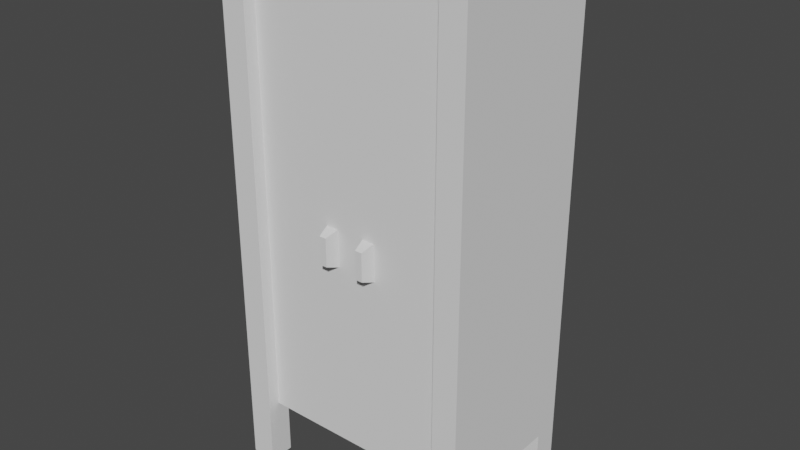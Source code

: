 # Source: bookcase_closed_doors.blend  (saved by Blender 2.91.10; exported with 4.5.12 LTS)
import bpy
from mathutils import Matrix  # noqa: F401  (used for matrix-valued properties, if any)

bpy.ops.wm.read_factory_settings(use_empty=True)
scene = bpy.context.scene
scene.name = 'Scene'

# ---- world
world_world = bpy.data.worlds.new('World'); scene.world = world_world
world_world.use_nodes = True; world_world.node_tree.nodes.clear()
_N = world_world.node_tree.nodes; _L = world_world.node_tree.links
n0 = _N.new('ShaderNodeOutputWorld'); n0.name = 'World Output'; n0.location = (300, 300)
n1 = _N.new('ShaderNodeBackground'); n1.name = 'Background'; n1.location = (10, 300)
n1.inputs[0].default_value = (0.05088, 0.05088, 0.05088, 1.0)
_L.new(n1.outputs[0], n0.inputs[0])
n0.is_active_output = True
world_world.color = (0.05088, 0.05088, 0.05088)
world_world.use_sun_shadow = False
world_world.sun_shadow_jitter_overblur = 0.0

# ---- meshes
me_bookcase_closed_doors = bpy.data.meshes.new('bookcase_closed_doors')
me_bookcase_closed_doors.from_pydata([(-0.18, -0.09, 0.61), (-0.18, -0.09, 0.82), (-0.18, 0.08, 0.61), (-0.18, 0.08, 0.82), (-0.18, -0.09, 0.13), (-0.18, -0.09, 0.34), (-0.18, 0.08, 0.13), (-0.18, 0.08, 0.34), (0.18, 0.08, 0.37), (0.16, 0.08, 0.37), (0.18, 0.08, 0.58), (0.16, 0.08, 0.58), (0.18, 0.08, 0.13), (0.16, 0.08, 0.13), (0.18, 0.08, 0.34), (0.16, 0.08, 0.34), (0.16, -0.09, 0.0), (0.2, -0.09, 0.0), (0.16, -0.09, 0.1), (0.2, -0.09, 0.1), (0.16, -0.09, 0.13), (0.18, -0.09, 0.13), (0.16, -0.09, 0.34), (0.18, -0.09, 0.34), (-0.16, 0.08, 0.61), (-0.18, 0.08, 0.61), (-0.16, 0.08, 0.82), (-0.18, 0.08, 0.82), (0.16, -0.09, 0.37), (0.18, -0.09, 0.37), (0.16, -0.09, 0.58), (0.18, -0.09, 0.58), (0.16, -0.09, 0.61), (0.18, -0.09, 0.61), (0.16, -0.09, 0.82), (0.18, -0.09, 0.82), (-0.16, 0.08, 0.0), (-0.2, 0.08, 0.0), (-0.16, 0.08, 0.1), (-0.2, 0.08, 0.1), (0.18, 0.08, 0.61), (0.16, 0.08, 0.61), (0.18, 0.08, 0.82), (0.16, 0.08, 0.82), (-0.18, -0.09, 0.13), (-0.16, -0.09, 0.13), (-0.18, -0.09, 0.34), (-0.16, -0.09, 0.34), (0.16, 0.1, 0.37), (-0.16, 0.1, 0.37), (0.16, 0.1, 0.58), (-0.16, 0.1, 0.58), (0.16, 0.1, 0.13), (-0.16, 0.1, 0.13), (0.16, 0.1, 0.34), (-0.16, 0.1, 0.34), (-0.18, -0.09, 0.37), (-0.18, -0.09, 0.58), (-0.18, 0.08, 0.37), (-0.18, 0.08, 0.58), (-0.18, -0.09, 0.61), (-0.16, -0.09, 0.61), (-0.18, -0.09, 0.82), (-0.16, -0.09, 0.82), (-0.18, -0.09, 0.37), (-0.16, -0.09, 0.37), (-0.18, -0.09, 0.58), (-0.16, -0.09, 0.58), (-0.16, 0.08, 0.13), (-0.18, 0.08, 0.13), (-0.16, 0.08, 0.34), (-0.18, 0.08, 0.34), (-0.16, 0.08, 0.37), (-0.18, 0.08, 0.37), (-0.16, 0.08, 0.58), (-0.18, 0.08, 0.58), (0.18, -0.09, 0.34), (0.18, -0.09, 0.13), (0.18, 0.08, 0.34), (0.18, 0.08, 0.13), (-0.16, 0.08, 0.13), (-0.16, 0.08, 0.34), (-0.16, 0.1, 0.13), (-0.16, 0.1, 0.34), (0.18, -0.09, 0.82), (0.18, -0.09, 0.61), (0.18, 0.08, 0.82), (0.18, 0.08, 0.61), (0.16, 0.08, 0.34), (0.16, 0.08, 0.13), (0.16, 0.1, 0.34), (0.16, 0.1, 0.13), (-0.16, 0.08, 0.37), (-0.16, 0.08, 0.58), (-0.16, 0.1, 0.37), (-0.16, 0.1, 0.58), (0.16, 0.08, 0.1), (0.16, 0.08, 0.0), (0.16, 0.12, 0.1), (0.16, 0.12, 0.0), (0.16, 0.1, 0.61), (-0.16, 0.1, 0.61), (0.16, 0.1, 0.82), (-0.16, 0.1, 0.82), (0.18, -0.09, 0.58), (0.18, -0.09, 0.37), (0.18, 0.08, 0.58), (0.18, 0.08, 0.37), (-0.2, -0.09, 0.0), (-0.16, -0.09, 0.0), (-0.2, -0.09, 0.1), (-0.16, -0.09, 0.1), (-0.2, -0.13, 0.85), (-0.2, 0.12, 0.85), (0.2, -0.13, 0.85), (0.2, 0.12, 0.85), (-0.2, -0.09, 0.0), (-0.2, -0.13, 0.0), (-0.16, -0.09, 0.0), (-0.16, -0.13, 0.0), (0.16, 0.12, 0.0), (0.16, 0.08, 0.0), (0.2, 0.12, 0.0), (0.2, 0.08, 0.0), (-0.2, -0.13, 0.85), (-0.2, -0.13, 0.0), (-0.2, 0.12, 0.85), (-0.2, -0.09, 0.1), (-0.2, 0.08, 0.1), (-0.2, 0.08, 0.0), (-0.2, 0.12, 0.0), (-0.2, -0.09, 0.0), (0.16, -0.09, 0.61), (0.16, 0.08, 0.61), (0.18, -0.09, 0.61), (0.18, 0.08, 0.61), (0.16, 0.1, 0.61), (-0.16, 0.1, 0.61), (-0.16, 0.08, 0.61), (-0.16, -0.09, 0.61), (-0.18, 0.08, 0.61), (-0.18, -0.09, 0.61), (0.16, 0.08, 0.82), (0.16, -0.09, 0.82), (0.18, 0.08, 0.82), (0.18, -0.09, 0.82), (0.16, -0.13, 0.82), (0.16, 0.1, 0.82), (-0.16, -0.13, 0.82), (-0.16, -0.09, 0.82), (-0.16, 0.08, 0.82), (-0.16, 0.1, 0.82), (-0.18, -0.09, 0.82), (-0.18, 0.08, 0.82), (0.2, 0.08, 0.0), (0.2, 0.08, 0.1), (0.2, 0.12, 0.0), (0.2, 0.12, 0.85), (0.2, -0.09, 0.1), (0.2, -0.13, 0.85), (0.2, -0.09, 0.0), (0.2, -0.13, 0.0), (-0.2, 0.12, 0.0), (-0.16, 0.12, 0.0), (-0.2, 0.12, 0.85), (-0.16, 0.12, 0.1), (-0.16, 0.12, 0.13), (0.16, 0.12, 0.1), (-0.16, 0.12, 0.34), (-0.16, 0.12, 0.37), (0.16, 0.12, 0.34), (-0.16, 0.12, 0.58), (-0.16, 0.12, 0.61), (0.16, 0.12, 0.58), (-0.16, 0.12, 0.82), (0.16, 0.12, 0.82), (0.16, 0.12, 0.13), (0.2, 0.12, 0.85), (0.2, 0.12, 0.0), (0.16, 0.12, 0.0), (0.16, 0.12, 0.37), (0.16, 0.12, 0.61), (-0.16, 0.1, 0.58), (-0.16, 0.08, 0.58), (0.16, 0.1, 0.58), (-0.16, -0.09, 0.58), (0.16, -0.09, 0.58), (0.16, 0.08, 0.58), (0.18, 0.08, 0.58), (0.18, -0.09, 0.58), (-0.18, -0.09, 0.58), (-0.18, 0.08, 0.58), (0.16, -0.09, 0.0), (0.16, -0.13, 0.0), (0.2, -0.09, 0.0), (0.2, -0.13, 0.0), (-0.2, 0.12, 0.0), (-0.2, 0.08, 0.0), (-0.16, 0.12, 0.0), (-0.16, 0.08, 0.0), (0.2, -0.13, 0.0), (0.16, -0.13, 0.0), (0.2, -0.13, 0.85), (0.16, -0.13, 0.82), (-0.16, -0.13, 0.82), (-0.2, -0.13, 0.85), (-0.2, -0.13, 0.0), (-0.16, -0.13, 0.0), (-0.16, 0.1, 0.34), (-0.16, 0.08, 0.34), (0.16, 0.1, 0.34), (-0.16, -0.09, 0.34), (0.16, -0.09, 0.34), (0.16, 0.08, 0.34), (0.18, 0.08, 0.34), (0.18, -0.09, 0.34), (-0.18, -0.09, 0.34), (-0.18, 0.08, 0.34), (-0.16, 0.08, 0.0), (-0.16, 0.08, 0.1), (-0.16, 0.12, 0.0), (-0.16, 0.12, 0.1), (0.16, 0.08, 0.1), (0.16, -0.09, 0.1), (0.2, 0.08, 0.1), (0.2, -0.09, 0.1), (0.16, -0.11, 0.1), (0.16, 0.12, 0.1), (-0.16, -0.11, 0.1), (-0.16, -0.09, 0.1), (-0.16, 0.08, 0.1), (-0.16, 0.12, 0.1), (-0.2, -0.09, 0.1), (-0.2, 0.08, 0.1), (0.16, -0.13, 0.82), (0.16, -0.13, 0.0), (0.16, -0.09, 0.82), (0.16, -0.11, 0.115), (0.16, -0.09, 0.115), (0.16, -0.09, 0.61), (0.16, -0.09, 0.58), (0.16, -0.09, 0.37), (0.16, -0.09, 0.34), (0.16, -0.09, 0.13), (0.16, -0.11, 0.1), (0.16, -0.09, 0.0), (0.16, -0.09, 0.1), (0.16, -0.09, 0.37), (0.16, 0.08, 0.37), (0.18, -0.09, 0.37), (0.18, 0.08, 0.37), (0.16, 0.1, 0.37), (-0.16, 0.1, 0.37), (-0.16, 0.08, 0.37), (-0.16, -0.09, 0.37), (-0.18, 0.08, 0.37), (-0.18, -0.09, 0.37), (0.16, -0.09, 0.13), (0.16, 0.08, 0.13), (0.18, -0.09, 0.13), (0.18, 0.08, 0.13), (0.16, 0.1, 0.13), (-0.16, 0.1, 0.13), (-0.16, 0.08, 0.13), (-0.16, -0.09, 0.13), (-0.18, 0.08, 0.13), (-0.18, -0.09, 0.13), (0.2, 0.08, 0.0), (0.16, 0.08, 0.0), (0.2, 0.08, 0.1), (0.16, 0.08, 0.1), (0.16, -0.09, 0.34), (-0.16, -0.09, 0.34), (0.16, -0.09, 0.37), (-0.16, -0.09, 0.37), (0.16, -0.09, 0.58), (-0.16, -0.09, 0.58), (0.16, -0.09, 0.61), (-0.16, -0.09, 0.61), (0.16, -0.09, 0.115), (-0.16, -0.09, 0.115), (0.16, -0.09, 0.13), (-0.16, -0.09, 0.13), (-0.16, -0.13, 0.82), (-0.16, -0.11, 0.1), (-0.16, -0.13, 0.0), (-0.16, -0.09, 0.0), (-0.16, -0.09, 0.1), (-0.16, -0.11, 0.115), (-0.16, -0.09, 0.82), (-0.16, -0.09, 0.115), (-0.16, -0.09, 0.13), (-0.16, -0.09, 0.34), (-0.16, -0.09, 0.37), (-0.16, -0.09, 0.58), (-0.16, -0.09, 0.61), (0.16, 0.08, 0.58), (0.16, 0.08, 0.37), (0.16, 0.1, 0.58), (0.16, 0.1, 0.37), (-0.16, 0.08, 0.61), (-0.16, 0.08, 0.82), (-0.16, 0.1, 0.61), (-0.16, 0.1, 0.82), (0.16, 0.08, 0.82), (0.16, 0.08, 0.61), (0.16, 0.1, 0.82), (0.16, 0.1, 0.61), (-0.16, 0.11, 0.13), (0.16, 0.11, 0.13), (-0.16, 0.11, 0.34), (0.16, 0.11, 0.34), (-0.16, 0.11, 0.13), (-0.16, 0.11, 0.34), (-0.16, 0.12, 0.13), (-0.16, 0.12, 0.34), (-0.16, 0.12, 0.34), (-0.16, 0.11, 0.34), (0.16, 0.12, 0.34), (0.16, 0.11, 0.34), (0.16, 0.11, 0.82), (0.16, 0.11, 0.61), (0.16, 0.12, 0.82), (0.16, 0.12, 0.61), (-0.16, 0.12, 0.82), (-0.16, 0.11, 0.82), (0.16, 0.12, 0.82), (0.16, 0.11, 0.82), (-0.16, 0.11, 0.37), (0.16, 0.11, 0.37), (-0.16, 0.11, 0.58), (0.16, 0.11, 0.58), (-0.16, 0.11, 0.61), (0.16, 0.11, 0.61), (-0.16, 0.11, 0.82), (0.16, 0.11, 0.82), (-0.16, 0.11, 0.61), (-0.16, 0.11, 0.82), (-0.16, 0.12, 0.61), (-0.16, 0.12, 0.82), (-0.16, 0.11, 0.61), (-0.16, 0.12, 0.61), (0.16, 0.11, 0.61), (0.16, 0.12, 0.61), (-0.16, 0.12, 0.58), (-0.16, 0.11, 0.58), (0.16, 0.12, 0.58), (0.16, 0.11, 0.58), (0.16, 0.11, 0.58), (0.16, 0.11, 0.37), (0.16, 0.12, 0.58), (0.16, 0.12, 0.37), (0.16, 0.11, 0.34), (0.16, 0.11, 0.13), (0.16, 0.12, 0.34), (0.16, 0.12, 0.13), (-0.16, 0.11, 0.37), (-0.16, 0.12, 0.37), (0.16, 0.11, 0.37), (0.16, 0.12, 0.37), (-0.16, 0.11, 0.37), (-0.16, 0.11, 0.58), (-0.16, 0.12, 0.37), (-0.16, 0.12, 0.58), (-0.16, 0.11, 0.13), (-0.16, 0.12, 0.13), (0.16, 0.11, 0.13), (0.16, 0.12, 0.13), (0.16, -0.11, 0.1), (-0.16, -0.11, 0.1), (0.16, -0.11, 0.115), (-0.16, -0.11, 0.115), (-0.16, -0.11, 0.115), (-0.16, -0.09, 0.115), (0.16, -0.11, 0.115), (0.16, -0.09, 0.115), (-0.16, -0.11, 0.115), (-0.02223, -0.11, 0.3931), (0.0, -0.11, 0.115), (0.0, -0.11, 0.82), (-0.02223, -0.11, 0.4516), (-0.04223, -0.11, 0.4516), (-0.04223, -0.11, 0.3931), (-0.16, -0.11, 0.82), (-0.16, -0.11, 0.82), (-0.16, -0.11, 0.115), (-0.16, -0.09, 0.82), (-0.16, -0.09, 0.115), (-0.16, -0.09, 0.115), (0.0, -0.09, 0.115), (-0.16, -0.09, 0.82), (0.0, -0.09, 0.82), (0.0, -0.11, 0.115), (0.0, -0.11, 0.82), (0.0, -0.09, 0.115), (0.0, -0.09, 0.82), (-0.16, -0.09, 0.115), (-0.16, -0.11, 0.115), (0.0, -0.09, 0.115), (0.0, -0.11, 0.115), (-0.16, -0.11, 0.82), (-0.16, -0.09, 0.82), (0.0, -0.11, 0.82), (0.0, -0.09, 0.82), (-0.02658, -0.13, 0.4001), (-0.03788, -0.13, 0.4001), (-0.02658, -0.13, 0.4446), (-0.03788, -0.13, 0.4446), (-0.02658, -0.13, 0.4001), (-0.02658, -0.13, 0.4446), (-0.02223, -0.11, 0.3931), (-0.02223, -0.11, 0.4516), (-0.04223, -0.11, 0.4516), (-0.02223, -0.11, 0.4516), (-0.03788, -0.13, 0.4446), (-0.02658, -0.13, 0.4446), (-0.03788, -0.13, 0.4446), (-0.03788, -0.13, 0.4001), (-0.04223, -0.11, 0.4516), (-0.04223, -0.11, 0.3931), (-0.04223, -0.11, 0.3931), (-0.03788, -0.13, 0.4001), (-0.02223, -0.11, 0.3931), (-0.02658, -0.13, 0.4001), (0.03788, -0.13, 0.4001), (0.02658, -0.13, 0.4001), (0.03788, -0.13, 0.4446), (0.02658, -0.13, 0.4446), (0.02658, -0.13, 0.4446), (0.02658, -0.13, 0.4001), (0.02223, -0.11, 0.4516), (0.02223, -0.11, 0.3931), (0.02223, -0.11, 0.3931), (0.02658, -0.13, 0.4001), (0.04223, -0.11, 0.3931), (0.03788, -0.13, 0.4001), (0.03788, -0.13, 0.4001), (0.03788, -0.13, 0.4446), (0.04223, -0.11, 0.3931), (0.04223, -0.11, 0.4516), (0.02223, -0.11, 0.4516), (0.04223, -0.11, 0.4516), (0.02658, -0.13, 0.4446), (0.03788, -0.13, 0.4446), (0.0, -0.09, 0.115), (0.0, -0.11, 0.115), (0.16, -0.09, 0.115), (0.16, -0.11, 0.115), (0.0, -0.11, 0.82), (0.0, -0.11, 0.115), (0.0, -0.09, 0.82), (0.0, -0.09, 0.115), (0.0, -0.11, 0.82), (0.0, -0.09, 0.82), (0.16, -0.11, 0.82), (0.16, -0.09, 0.82), (0.0, -0.09, 0.115), (0.16, -0.09, 0.115), (0.0, -0.09, 0.82), (0.16, -0.09, 0.82), (0.16, -0.11, 0.115), (0.16, -0.11, 0.82), (0.16, -0.09, 0.115), (0.16, -0.09, 0.82), (0.16, -0.11, 0.115), (0.0, -0.11, 0.115), (0.16, -0.11, 0.82), (0.04223, -0.11, 0.3931), (0.04223, -0.11, 0.4516), (0.02223, -0.11, 0.4516), (0.02223, -0.11, 0.3931), (0.0, -0.11, 0.82)], [], [(2, 1, 0), (1, 2, 3), (6, 5, 4), (5, 6, 7), (10, 9, 8), (9, 10, 11), (14, 13, 12), (13, 14, 15), (18, 17, 16), (17, 18, 19), (22, 21, 20), (21, 22, 23), (26, 25, 24), (25, 26, 27), (30, 29, 28), (29, 30, 31), (34, 33, 32), (33, 34, 35), (38, 37, 36), (37, 38, 39), (42, 41, 40), (41, 42, 43), (46, 45, 44), (45, 46, 47), (50, 49, 48), (49, 50, 51), (54, 53, 52), (53, 54, 55), (58, 57, 56), (57, 58, 59), (62, 61, 60), (61, 62, 63), (66, 65, 64), (65, 66, 67), (70, 69, 68), (69, 70, 71), (74, 73, 72), (73, 74, 75), (78, 77, 76), (77, 78, 79), (82, 81, 80), (81, 82, 83), (86, 85, 84), (85, 86, 87), (90, 89, 88), (89, 90, 91), (94, 93, 92), (93, 94, 95), (98, 97, 96), (97, 98, 99), (102, 101, 100), (101, 102, 103), (106, 105, 104), (105, 106, 107), (110, 109, 108), (109, 110, 111), (114, 113, 112), (113, 114, 115), (118, 117, 116), (117, 118, 119), (122, 121, 120), (121, 122, 123), (126, 125, 124), (125, 126, 127), (127, 126, 128), (128, 126, 129), (129, 126, 130), (131, 125, 127), (134, 133, 132), (133, 134, 135), (136, 132, 133), (137, 132, 136), (138, 132, 137), (138, 139, 132), (140, 139, 138), (139, 140, 141), (144, 143, 142), (143, 144, 145), (146, 142, 143), (146, 147, 142), (148, 147, 146), (149, 147, 148), (150, 147, 149), (147, 150, 151), (152, 150, 149), (150, 152, 153), (156, 155, 154), (155, 156, 157), (157, 158, 155), (159, 158, 157), (159, 160, 158), (160, 159, 161), (164, 163, 162), (163, 164, 165), (165, 164, 166), (165, 166, 167), (166, 164, 168), (168, 164, 169), (168, 169, 170), (169, 164, 171), (171, 164, 172), (171, 172, 173), (172, 164, 174), (174, 164, 175), (176, 167, 166), (177, 167, 176), (177, 176, 170), (177, 175, 164), (178, 167, 177), (167, 178, 179), (177, 170, 180), (180, 170, 169), (177, 180, 173), (177, 173, 181), (181, 173, 172), (177, 181, 175), (184, 183, 182), (183, 184, 185), (185, 184, 186), (186, 184, 187), (186, 187, 188), (186, 188, 189), (190, 183, 185), (183, 190, 191), (194, 193, 192), (193, 194, 195), (198, 197, 196), (197, 198, 199), (202, 201, 200), (201, 202, 203), (203, 202, 204), (205, 204, 202), (206, 204, 205), (204, 206, 207), (210, 209, 208), (209, 210, 211), (211, 210, 212), (212, 210, 213), (212, 213, 214), (212, 214, 215), (216, 209, 211), (209, 216, 217), (220, 219, 218), (219, 220, 221), (224, 223, 222), (223, 224, 225), (226, 222, 223), (226, 227, 222), (228, 227, 226), (229, 227, 228), (230, 227, 229), (227, 230, 231), (232, 230, 229), (230, 232, 233), (236, 235, 234), (235, 236, 237), (237, 236, 238), (238, 236, 239), (238, 239, 240), (238, 240, 241), (238, 241, 242), (238, 242, 243), (244, 235, 237), (235, 244, 245), (245, 244, 246), (249, 248, 247), (248, 249, 250), (251, 247, 248), (252, 247, 251), (253, 247, 252), (253, 254, 247), (255, 254, 253), (254, 255, 256), (259, 258, 257), (258, 259, 260), (261, 257, 258), (262, 257, 261), (263, 257, 262), (263, 264, 257), (265, 264, 263), (264, 265, 266), (269, 268, 267), (268, 269, 270), (273, 272, 271), (272, 273, 274), (277, 276, 275), (276, 277, 278), (281, 280, 279), (280, 281, 282), (285, 284, 283), (284, 285, 286), (284, 286, 287), (288, 283, 284), (283, 288, 289), (289, 288, 290), (289, 290, 291), (289, 291, 292), (289, 292, 293), (289, 293, 294), (289, 294, 295), (298, 297, 296), (297, 298, 299), (302, 301, 300), (301, 302, 303), (306, 305, 304), (305, 306, 307), (310, 309, 308), (309, 310, 311), (314, 313, 312), (313, 314, 315), (318, 317, 316), (317, 318, 319), (322, 321, 320), (321, 322, 323), (326, 325, 324), (325, 326, 327), (330, 329, 328), (329, 330, 331), (334, 333, 332), (333, 334, 335), (338, 337, 336), (337, 338, 339), (342, 341, 340), (341, 342, 343), (346, 345, 344), (345, 346, 347), (350, 349, 348), (349, 350, 351), (354, 353, 352), (353, 354, 355), (358, 357, 356), (357, 358, 359), (362, 361, 360), (361, 362, 363), (366, 365, 364), (365, 366, 367), (370, 369, 368), (369, 370, 371), (374, 373, 372), (373, 374, 375), (378, 377, 376), (377, 378, 379), (377, 379, 380), (380, 379, 381), (382, 376, 377), (376, 382, 383), (383, 382, 381), (383, 381, 379), (386, 385, 384), (385, 386, 387), (390, 389, 388), (389, 390, 391), (394, 393, 392), (393, 394, 395), (398, 397, 396), (397, 398, 399), (402, 401, 400), (401, 402, 403), (406, 405, 404), (405, 406, 407), (410, 409, 408), (409, 410, 411), (414, 413, 412), (413, 414, 415), (418, 417, 416), (417, 418, 419), (422, 421, 420), (421, 422, 423), (426, 425, 424), (425, 426, 427), (430, 429, 428), (429, 430, 431), (434, 433, 432), (433, 434, 435), (438, 437, 436), (437, 438, 439), (442, 441, 440), (441, 442, 443), (446, 445, 444), (445, 446, 447), (450, 449, 448), (449, 450, 451), (454, 453, 452), (453, 454, 455), (458, 457, 456), (457, 458, 459), (462, 461, 460), (461, 462, 463), (466, 465, 464), (465, 466, 467), (467, 466, 468), (468, 466, 469), (470, 465, 467), (465, 470, 471), (471, 470, 469), (471, 469, 466)])
me_bookcase_closed_doors.polygons.foreach_set('use_smooth', [0, 0, 0, 0, 0, 0, 0, 0, 0, 0, 0, 0, 0, 0, 0, 0, 0, 0, 0, 0, 0, 0, 0, 0, 0, 0, 0, 0, 0, 0, 0, 0, 0, 0, 0, 0, 0, 0, 0, 0, 0, 0, 0, 0, 0, 0, 0, 0, 0, 0, 0, 0, 0, 0, 0, 0, 0, 0, 0, 0, 0, 0, 0, 0, 0, 0, 0, 0, 0, 0, 1, 0, 0, 0, 0, 0, 0, 0, 1, 1, 0, 0, 0, 0, 0, 0, 0, 0, 0, 0, 0, 0, 0, 0, 0, 0, 0, 0, 0, 0, 0, 0, 0, 0, 0, 0, 0, 0, 0, 0, 0, 0, 0, 0, 0, 0, 0, 0, 0, 1, 0, 0, 0, 0, 0, 0, 0, 0, 0, 0, 0, 0, 0, 0, 0, 0, 0, 1, 0, 0, 0, 0, 0, 0, 0, 0, 1, 1, 0, 0, 0, 0, 0, 0, 0, 0, 0, 1, 1, 1, 1, 1, 0, 0, 0, 0, 0, 1, 0, 0, 0, 0, 0, 0, 0, 1, 0, 0, 0, 0, 0, 0, 0, 0, 0, 0, 0, 0, 0, 0, 0, 0, 0, 0, 0, 1, 1, 1, 1, 1, 0, 0, 0, 0, 0, 0, 0, 0, 0, 0, 0, 0, 0, 0, 0, 0, 0, 0, 0, 0, 0, 0, 0, 0, 0, 0, 0, 0, 0, 0, 0, 0, 0, 0, 0, 0, 0, 0, 0, 0, 0, 0, 0, 0, 0, 0, 0, 0, 0, 0, 0, 0, 0, 0, 0, 0, 0, 0, 0, 0, 0, 0, 1, 0, 0, 0, 0, 0, 0, 0, 0, 0, 0, 0, 0, 0, 1, 0, 0, 0, 0, 0, 0, 0, 0, 0, 0, 0, 0, 0, 0, 0, 0, 0, 0, 0])
_uv = me_bookcase_closed_doors.uv_layers.new(name='UVMap')
_uv.uv.foreach_set('vector', [8.268, 24.02, 1.575, 32.28, 1.575, 24.02, 1.575, 32.28, 8.268, 24.02, 8.268, 32.28, 8.268, 5.118, 1.575, 13.39, 1.575, 5.118, 1.575, 13.39, 8.268, 5.118, 8.268, 13.39, 14.96, 22.83, 14.17, 14.57, 14.96, 14.57, 14.17, 14.57, 14.96, 22.83, 14.17, 22.83, 14.96, 13.39, 14.17, 5.118, 14.96, 5.118, 14.17, 5.118, 14.96, 13.39, 14.17, 13.39, -14.17, 3.937, -15.75, 0.0, -14.17, 0.0, -15.75, 0.0, -14.17, 3.937, -15.75, 3.937, -14.17, 13.39, -14.96, 5.118, -14.17, 5.118, -14.96, 5.118, -14.17, 13.39, -14.96, 13.39, 1.575, 32.28, 0.7874, 24.02, 1.575, 24.02, 0.7874, 24.02, 1.575, 32.28, 0.7874, 32.28, -14.17, 22.83, -14.96, 14.57, -14.17, 14.57, -14.96, 14.57, -14.17, 22.83, -14.96, 22.83, -14.17, 32.28, -14.96, 24.02, -14.17, 24.02, -14.96, 24.02, -14.17, 32.28, -14.96, 32.28, 1.575, 3.937, 0.0, 0.0, 1.575, 0.0, 0.0, 0.0, 1.575, 3.937, 0.0, 3.937, 14.96, 32.28, 14.17, 24.02, 14.96, 24.02, 14.17, 24.02, 14.96, 32.28, 14.17, 32.28, -0.7874, 13.39, -1.575, 5.118, -0.7874, 5.118, -1.575, 5.118, -0.7874, 13.39, -1.575, 13.39, 14.17, 22.83, 1.575, 14.57, 14.17, 14.57, 1.575, 14.57, 14.17, 22.83, 1.575, 22.83, 14.17, 13.39, 1.575, 5.118, 14.17, 5.118, 1.575, 5.118, 14.17, 13.39, 1.575, 13.39, 8.268, 14.57, 1.575, 22.83, 1.575, 14.57, 1.575, 22.83, 8.268, 14.57, 8.268, 22.83, -0.7874, 32.28, -1.575, 24.02, -0.7874, 24.02, -1.575, 24.02, -0.7874, 32.28, -1.575, 32.28, -0.7874, 22.83, -1.575, 14.57, -0.7874, 14.57, -1.575, 14.57, -0.7874, 22.83, -1.575, 22.83, 1.575, 13.39, 0.7874, 5.118, 1.575, 5.118, 0.7874, 5.118, 1.575, 13.39, 0.7874, 13.39, 1.575, 22.83, 0.7874, 14.57, 1.575, 14.57, 0.7874, 14.57, 1.575, 22.83, 0.7874, 22.83, -8.268, 13.39, -1.575, 5.118, -1.575, 13.39, -1.575, 5.118, -8.268, 13.39, -8.268, 5.118, 9.055, 5.118, 8.268, 13.39, 8.268, 5.118, 8.268, 13.39, 9.055, 5.118, 9.055, 13.39, -8.268, 32.28, -1.575, 24.02, -1.575, 32.28, -1.575, 24.02, -8.268, 32.28, -8.268, 24.02, -9.055, 13.39, -8.268, 5.118, -8.268, 13.39, -8.268, 5.118, -9.055, 13.39, -9.055, 5.118, 9.055, 14.57, 8.268, 22.83, 8.268, 14.57, 8.268, 22.83, 9.055, 14.57, 9.055, 22.83, -9.843, 3.937, -8.268, 0.0, -8.268, 3.937, -8.268, 0.0, -9.843, 3.937, -9.843, 0.0, 14.17, 32.28, 1.575, 24.02, 14.17, 24.02, 1.575, 24.02, 14.17, 32.28, 1.575, 32.28, -8.268, 22.83, -1.575, 14.57, -1.575, 22.83, -1.575, 14.57, -8.268, 22.83, -8.268, 14.57, 0.0, 3.937, -1.575, 0.0, 0.0, 0.0, -1.575, 0.0, 0.0, 3.937, -1.575, 3.937, 15.75, 0.0, 2.842e-14, 9.843, 0.0, 0.0, 2.842e-14, 9.843, 15.75, 0.0, 15.75, 9.843, -1.575, 1.575, 0.0, 0.0, 0.0, 1.575, 0.0, 0.0, -1.575, 1.575, -1.575, 0.0, -15.75, 9.843, -14.17, 8.268, -14.17, 9.843, -14.17, 8.268, -15.75, 9.843, -15.75, 8.268, -9.843, 33.46, 0.0, 0.0, 0.0, 33.46, 0.0, 0.0, -9.843, 33.46, -1.575, 3.937, -1.575, 3.937, -9.843, 33.46, -8.268, 3.937, -8.268, 3.937, -9.843, 33.46, -8.268, 0.0, -8.268, 0.0, -9.843, 33.46, -9.843, 0.0, -1.575, 0.0, 0.0, 0.0, -1.575, 3.937, 14.96, 1.575, 14.17, 8.268, 14.17, 1.575, 14.17, 8.268, 14.96, 1.575, 14.96, 8.268, 14.17, 9.055, 14.17, 1.575, 14.17, 8.268, 1.575, 9.055, 14.17, 1.575, 14.17, 9.055, 1.575, 8.268, 14.17, 1.575, 1.575, 9.055, 1.575, 8.268, 1.575, 1.575, 14.17, 1.575, 0.7874, 8.268, 1.575, 1.575, 1.575, 8.268, 1.575, 1.575, 0.7874, 8.268, 0.7874, 1.575, -14.96, 8.268, -14.17, 1.575, -14.17, 8.268, -14.17, 1.575, -14.96, 8.268, -14.96, 1.575, -14.17, 0.0, -14.17, 8.268, -14.17, 1.575, -14.17, 0.0, -14.17, 9.055, -14.17, 8.268, -1.575, 0.0, -14.17, 9.055, -14.17, 0.0, -1.575, 1.575, -14.17, 9.055, -1.575, 0.0, -1.575, 8.268, -14.17, 9.055, -1.575, 1.575, -14.17, 9.055, -1.575, 8.268, -1.575, 9.055, -0.7874, 1.575, -1.575, 8.268, -1.575, 1.575, -1.575, 8.268, -0.7874, 1.575, -0.7874, 8.268, 9.843, 0.0, 8.268, 3.937, 8.268, 0.0, 8.268, 3.937, 9.843, 0.0, 9.843, 33.46, 9.843, 33.46, 1.575, 3.937, 8.268, 3.937, -1.555e-14, 33.46, 1.575, 3.937, 9.843, 33.46, -1.555e-14, 33.46, 1.575, 0.0, 1.575, 3.937, 1.575, 0.0, -1.555e-14, 33.46, -1.555e-14, 0.0, -2.842e-14, 33.46, -1.575, 0.0, -3e-31, 0.0, -1.575, 0.0, -2.842e-14, 33.46, -1.575, 3.937, -1.575, 3.937, -2.842e-14, 33.46, -1.575, 5.118, -1.575, 3.937, -1.575, 5.118, -14.17, 3.937, -1.575, 5.118, -2.842e-14, 33.46, -1.575, 13.39, -1.575, 13.39, -2.842e-14, 33.46, -1.575, 14.57, -1.575, 13.39, -1.575, 14.57, -14.17, 13.39, -1.575, 14.57, -2.842e-14, 33.46, -1.575, 22.83, -1.575, 22.83, -2.842e-14, 33.46, -1.575, 24.02, -1.575, 22.83, -1.575, 24.02, -14.17, 22.83, -1.575, 24.02, -2.842e-14, 33.46, -1.575, 32.28, -1.575, 32.28, -2.842e-14, 33.46, -14.17, 32.28, -14.17, 5.118, -14.17, 3.937, -1.575, 5.118, -15.75, 33.46, -14.17, 3.937, -14.17, 5.118, -15.75, 33.46, -14.17, 5.118, -14.17, 13.39, -15.75, 33.46, -14.17, 32.28, -2.842e-14, 33.46, -15.75, 0.0, -14.17, 3.937, -15.75, 33.46, -14.17, 3.937, -15.75, 0.0, -14.17, 0.0, -15.75, 33.46, -14.17, 13.39, -14.17, 14.57, -14.17, 14.57, -14.17, 13.39, -1.575, 14.57, -15.75, 33.46, -14.17, 14.57, -14.17, 22.83, -15.75, 33.46, -14.17, 22.83, -14.17, 24.02, -14.17, 24.02, -14.17, 22.83, -1.575, 24.02, -15.75, 33.46, -14.17, 24.02, -14.17, 32.28, -14.17, 9.055, -1.575, 8.268, -1.575, 9.055, -1.575, 8.268, -14.17, 9.055, -1.575, 1.575, -1.575, 1.575, -14.17, 9.055, -14.17, 1.575, -14.17, 1.575, -14.17, 9.055, -14.17, 8.268, -14.17, 1.575, -14.17, 8.268, -14.96, 8.268, -14.17, 1.575, -14.96, 8.268, -14.96, 1.575, -0.7874, 1.575, -1.575, 8.268, -1.575, 1.575, -1.575, 8.268, -0.7874, 1.575, -0.7874, 8.268, -15.75, 1.575, -14.17, 0.0, -14.17, 1.575, -14.17, 0.0, -15.75, 1.575, -15.75, 0.0, -1.575, 9.843, 0.0, 8.268, 0.0, 9.843, 0.0, 8.268, -1.575, 9.843, -1.575, 8.268, 15.75, 33.46, 14.17, 0.0, 15.75, 0.0, 14.17, 0.0, 15.75, 33.46, 14.17, 32.28, 14.17, 32.28, 15.75, 33.46, 1.575, 32.28, 0.0, 33.46, 1.575, 32.28, 15.75, 33.46, 0.0, 0.0, 1.575, 32.28, 0.0, 33.46, 1.575, 32.28, 0.0, 0.0, 1.575, 0.0, -14.17, 9.055, -1.575, 8.268, -1.575, 9.055, -1.575, 8.268, -14.17, 9.055, -1.575, 1.575, -1.575, 1.575, -14.17, 9.055, -14.17, 1.575, -14.17, 1.575, -14.17, 9.055, -14.17, 8.268, -14.17, 1.575, -14.17, 8.268, -14.96, 8.268, -14.17, 1.575, -14.96, 8.268, -14.96, 1.575, -0.7874, 1.575, -1.575, 8.268, -1.575, 1.575, -1.575, 8.268, -0.7874, 1.575, -0.7874, 8.268, 9.843, 0.0, 8.268, 3.937, 8.268, 0.0, 8.268, 3.937, 9.843, 0.0, 9.843, 3.937, -15.75, 8.268, -14.17, 1.575, -14.17, 8.268, -14.17, 1.575, -15.75, 8.268, -15.75, 1.575, -14.17, 0.7874, -14.17, 8.268, -14.17, 1.575, -14.17, 0.7874, -14.17, 9.843, -14.17, 8.268, -1.575, 0.7874, -14.17, 9.843, -14.17, 0.7874, -1.575, 1.575, -14.17, 9.843, -1.575, 0.7874, -1.575, 8.268, -14.17, 9.843, -1.575, 1.575, -14.17, 9.843, -1.575, 8.268, -1.575, 9.843, 0.0, 1.575, -1.575, 8.268, -1.575, 1.575, -1.575, 8.268, 0.0, 1.575, 0.0, 8.268, -1.575, 32.28, 0.0, 0.0, 0.0, 32.28, 0.0, 0.0, -1.575, 32.28, -0.7874, 4.528, -0.7874, 4.528, -1.575, 32.28, -1.575, 4.528, -1.575, 4.528, -1.575, 32.28, -1.575, 24.02, -1.575, 4.528, -1.575, 24.02, -1.575, 22.83, -1.575, 4.528, -1.575, 22.83, -1.575, 14.57, -1.575, 4.528, -1.575, 14.57, -1.575, 13.39, -1.575, 4.528, -1.575, 13.39, -1.575, 5.118, -0.7874, 3.937, 0.0, 0.0, -0.7874, 4.528, 0.0, 0.0, -0.7874, 3.937, -1.575, 0.0, -1.575, 0.0, -0.7874, 3.937, -1.575, 3.937, 14.96, 1.575, 14.17, 8.268, 14.17, 1.575, 14.17, 8.268, 14.96, 1.575, 14.96, 8.268, 14.17, 9.055, 14.17, 1.575, 14.17, 8.268, 1.575, 9.055, 14.17, 1.575, 14.17, 9.055, 1.575, 8.268, 14.17, 1.575, 1.575, 9.055, 1.575, 8.268, 1.575, 1.575, 14.17, 1.575, 0.7874, 8.268, 1.575, 1.575, 1.575, 8.268, 1.575, 1.575, 0.7874, 8.268, 0.7874, 1.575, 14.96, 1.575, 14.17, 8.268, 14.17, 1.575, 14.17, 8.268, 14.96, 1.575, 14.96, 8.268, 14.17, 9.055, 14.17, 1.575, 14.17, 8.268, 1.575, 9.055, 14.17, 1.575, 14.17, 9.055, 1.575, 8.268, 14.17, 1.575, 1.575, 9.055, 1.575, 8.268, 1.575, 1.575, 14.17, 1.575, 0.7874, 8.268, 1.575, 1.575, 1.575, 8.268, 1.575, 1.575, 0.7874, 8.268, 0.7874, 1.575, 15.75, 3.937, 14.17, 0.0, 15.75, 0.0, 14.17, 0.0, 15.75, 3.937, 14.17, 3.937, 14.17, 14.57, 1.575, 13.39, 14.17, 13.39, 1.575, 13.39, 14.17, 14.57, 1.575, 14.57, 14.17, 24.02, 1.575, 22.83, 14.17, 22.83, 1.575, 22.83, 14.17, 24.02, 1.575, 24.02, 14.17, 5.118, 1.575, 4.528, 14.17, 4.528, 1.575, 4.528, 14.17, 5.118, 1.575, 5.118, 0.0, 0.0, 0.7874, 3.937, 0.0, 32.28, 0.7874, 3.937, 0.0, 0.0, 1.575, 0.0, 0.7874, 3.937, 1.575, 0.0, 1.575, 3.937, 0.7874, 4.528, 0.0, 32.28, 0.7874, 3.937, 0.0, 32.28, 0.7874, 4.528, 1.575, 32.28, 1.575, 32.28, 0.7874, 4.528, 1.575, 4.528, 1.575, 32.28, 1.575, 4.528, 1.575, 5.118, 1.575, 32.28, 1.575, 5.118, 1.575, 13.39, 1.575, 32.28, 1.575, 13.39, 1.575, 14.57, 1.575, 32.28, 1.575, 14.57, 1.575, 22.83, 1.575, 32.28, 1.575, 22.83, 1.575, 24.02, -9.055, 22.83, -8.268, 14.57, -8.268, 22.83, -8.268, 14.57, -9.055, 22.83, -9.055, 14.57, 9.055, 24.02, 8.268, 32.28, 8.268, 24.02, 8.268, 32.28, 9.055, 24.02, 9.055, 32.28, -9.055, 32.28, -8.268, 24.02, -8.268, 32.28, -8.268, 24.02, -9.055, 32.28, -9.055, 24.02, -1.575, 13.39, -14.17, 5.118, -1.575, 5.118, -14.17, 5.118, -1.575, 13.39, -14.17, 13.39, 9.843, 5.118, 9.449, 13.39, 9.449, 5.118, 9.449, 13.39, 9.843, 5.118, 9.843, 13.39, -14.17, 9.843, -1.575, 9.449, -1.575, 9.843, -1.575, 9.449, -14.17, 9.843, -14.17, 9.449, -9.843, 32.28, -9.449, 24.02, -9.449, 32.28, -9.449, 24.02, -9.843, 32.28, -9.843, 24.02, -14.17, 9.843, -1.575, 9.449, -1.575, 9.843, -1.575, 9.449, -14.17, 9.843, -14.17, 9.449, -1.575, 22.83, -14.17, 14.57, -1.575, 14.57, -14.17, 14.57, -1.575, 22.83, -14.17, 22.83, -1.575, 32.28, -14.17, 24.02, -1.575, 24.02, -14.17, 24.02, -1.575, 32.28, -14.17, 32.28, 9.843, 24.02, 9.449, 32.28, 9.449, 24.02, 9.449, 32.28, 9.843, 24.02, 9.843, 32.28, 14.17, 9.449, 1.575, 9.843, 1.575, 9.449, 1.575, 9.843, 14.17, 9.449, 14.17, 9.843, -14.17, 9.843, -1.575, 9.449, -1.575, 9.843, -1.575, 9.449, -14.17, 9.843, -14.17, 9.449, -9.843, 22.83, -9.449, 14.57, -9.449, 22.83, -9.449, 14.57, -9.843, 22.83, -9.843, 14.57, -9.843, 13.39, -9.449, 5.118, -9.449, 13.39, -9.449, 5.118, -9.843, 13.39, -9.843, 5.118, 14.17, 9.449, 1.575, 9.843, 1.575, 9.449, 1.575, 9.843, 14.17, 9.449, 14.17, 9.843, 9.843, 14.57, 9.449, 22.83, 9.449, 14.57, 9.449, 22.83, 9.843, 14.57, 9.843, 22.83, 14.17, 9.449, 1.575, 9.843, 1.575, 9.449, 1.575, 9.843, 14.17, 9.449, 14.17, 9.843, 14.17, 4.528, 1.575, 3.937, 14.17, 3.937, 1.575, 3.937, 14.17, 4.528, 1.575, 4.528, 14.17, 0.7874, 1.575, 1.575, 1.575, 0.7874, 1.575, 1.575, 14.17, 0.7874, 14.17, 1.575, 6.299, 0.0, 5.424, 10.95, 0.0, 0.0, 5.424, 10.95, 6.299, 0.0, 6.299, 27.76, 5.424, 10.95, 6.299, 27.76, 5.424, 13.25, 5.424, 13.25, 6.299, 27.76, 4.637, 13.25, 4.637, 10.95, 0.0, 0.0, 5.424, 10.95, 0.0, 0.0, 4.637, 10.95, 0.0, 27.76, 0.0, 27.76, 4.637, 10.95, 4.637, 13.25, 0.0, 27.76, 4.637, 13.25, 6.299, 27.76, -0.7874, 27.76, 0.0, 0.0, 0.0, 27.76, 0.0, 0.0, -0.7874, 27.76, -0.7874, 0.0, 0.0, 27.76, -6.299, 0.0, 0.0, 0.0, -6.299, 0.0, 0.0, 27.76, -6.299, 27.76, 0.7874, 0.0, 0.0, 27.76, 0.0, 0.0, 0.0, 27.76, 0.7874, 0.0, 0.7874, 27.76, -6.299, 0.7874, 0.0, 0.0, 0.0, 0.7874, 0.0, 0.0, -6.299, 0.7874, -6.299, 0.0, 6.299, 0.0, 0.0, 0.7874, 0.0, 0.0, 0.0, 0.7874, 6.299, 0.0, 6.299, 0.7874, 5.253, 12.98, 4.808, 11.22, 5.253, 11.22, 4.808, 11.22, 5.253, 12.98, 4.808, 12.98, 1.153, 10.95, 0.347, 12.98, 0.347, 11.22, 0.347, 12.98, 1.153, 10.95, 1.153, 13.25, 4.808, 3.565, 5.424, 4.399, 4.637, 4.399, 5.424, 4.399, 4.808, 3.565, 5.253, 3.565, 0.9855, 13.25, 1.791, 11.22, 1.791, 12.98, 1.791, 11.22, 0.9855, 13.25, 0.9855, 10.95, 5.424, 3.634, 4.808, 4.469, 4.637, 3.634, 4.808, 4.469, 5.424, 3.634, 5.253, 4.469, -4.808, 12.98, -5.253, 11.22, -4.808, 11.22, -5.253, 11.22, -4.808, 12.98, -5.253, 12.98, -1.153, 13.25, -0.347, 11.22, -0.347, 12.98, -0.347, 11.22, -1.153, 13.25, -1.153, 10.95, -4.637, 3.634, -5.253, 4.469, -5.424, 3.634, -5.253, 4.469, -4.637, 3.634, -4.808, 4.469, -0.9855, 10.95, -1.791, 12.98, -1.791, 11.22, -1.791, 12.98, -0.9855, 10.95, -0.9855, 13.25, -5.253, 3.565, -4.637, 4.399, -5.424, 4.399, -4.637, 4.399, -5.253, 3.565, -4.808, 3.565, 0.0, 0.7874, 6.299, 0.0, 6.299, 0.7874, 6.299, 0.0, 0.0, 0.7874, 0.0, 0.0, -0.7874, 27.76, 0.0, 0.0, 0.0, 27.76, 0.0, 0.0, -0.7874, 27.76, -0.7874, 0.0, 0.0, 0.0, -6.299, 0.7874, -6.299, 0.0, -6.299, 0.7874, 0.0, 0.0, 0.0, 0.7874, 6.299, 27.76, 0.0, 0.0, 6.299, 0.0, 0.0, 0.0, 6.299, 27.76, 0.0, 27.76, 0.7874, 0.0, 0.0, 27.76, 0.0, 0.0, 0.0, 27.76, 0.7874, 0.0, 0.7874, 27.76, 0.0, 27.76, -6.299, 0.0, 0.0, 0.0, -6.299, 0.0, 0.0, 27.76, -4.637, 10.95, -4.637, 10.95, 0.0, 27.76, -4.637, 13.25, -4.637, 13.25, 0.0, 27.76, -5.424, 13.25, -5.424, 10.95, -6.299, 0.0, -4.637, 10.95, -6.299, 0.0, -5.424, 10.95, -6.299, 27.76, -6.299, 27.76, -5.424, 10.95, -5.424, 13.25, -6.299, 27.76, -5.424, 13.25, 0.0, 27.76])
me_bookcase_closed_doors.use_remesh_fix_poles = True
me_bookcase_closed_doors.use_remesh_preserve_attributes = False
me_bookcase_closed_doors.use_mirror_vertex_groups = False
me_bookcase_closed_doors.update()
me_bookcase_closed_doors.normals_split_custom_set([tuple(v) for v in zip(*[iter([1.0, 0.0, 0.0, 1.0, 0.0, 0.0, 1.0, 0.0, 0.0, 1.0, 0.0, 0.0, 1.0, 0.0, 0.0, 1.0, 0.0, 0.0, 1.0, 0.0, 0.0, 1.0, 0.0, 0.0, 1.0, 0.0, 0.0, 1.0, 0.0, 0.0, 1.0, 0.0, 0.0, 1.0, 0.0, 0.0, 0.0, -1.0, 0.0, 0.0, -1.0, 0.0, 0.0, -1.0, 0.0, 0.0, -1.0, 0.0, 0.0, -1.0, 0.0, 0.0, -1.0, 0.0, 0.0, -1.0, 0.0, 0.0, -1.0, 0.0, 0.0, -1.0, 0.0, 0.0, -1.0, 0.0, 0.0, -1.0, 0.0, 0.0, -1.0, 0.0, 0.0, 1.0, 0.0, 0.0, 1.0, 0.0, 0.0, 1.0, 0.0, 0.0, 1.0, 0.0, 0.0, 1.0, 0.0, 0.0, 1.0, 0.0, 0.0, 1.0, 0.0, 0.0, 1.0, 0.0, 0.0, 1.0, 0.0, 0.0, 1.0, 0.0, 0.0, 1.0, 0.0, 0.0, 1.0, 0.0, 0.0, -1.0, 0.0, 0.0, -1.0, 0.0, 0.0, -1.0, 0.0, 0.0, -1.0, 0.0, 0.0, -1.0, 0.0, 0.0, -1.0, 0.0, 0.0, 1.0, 0.0, 0.0, 1.0, 0.0, 0.0, 1.0, 0.0, 0.0, 1.0, 0.0, 0.0, 1.0, 0.0, 0.0, 1.0, 0.0, 0.0, 1.0, 0.0, 0.0, 1.0, 0.0, 0.0, 1.0, 0.0, 0.0, 1.0, 0.0, 0.0, 1.0, 0.0, 0.0, 1.0, 0.0, 0.0, -1.0, 0.0, 0.0, -1.0, 0.0, 0.0, -1.0, 0.0, 0.0, -1.0, 0.0, 0.0, -1.0, 0.0, 0.0, -1.0, 0.0, 0.0, -1.0, 0.0, 0.0, -1.0, 0.0, 0.0, -1.0, 0.0, 0.0, -1.0, 0.0, 0.0, -1.0, 0.0, 0.0, -1.0, 0.0, 0.0, 1.0, 0.0, 0.0, 1.0, 0.0, 0.0, 1.0, 0.0, 0.0, 1.0, 0.0, 0.0, 1.0, 0.0, 0.0, 1.0, 0.0, 0.0, -1.0, 0.0, 0.0, -1.0, 0.0, 0.0, -1.0, 0.0, 0.0, -1.0, 0.0, 0.0, -1.0, 0.0, 0.0, -1.0, 0.0, 0.0, -1.0, 0.0, 0.0, -1.0, 0.0, 0.0, -1.0, 0.0, 0.0, -1.0, 0.0, 0.0, -1.0, 0.0, 0.0, -1.0, 0.0, 1.0, 0.0, 0.0, 1.0, 0.0, 0.0, 1.0, 0.0, 0.0, 1.0, 0.0, 0.0, 1.0, 0.0, 0.0, 1.0, 0.0, 0.0, 0.0, 1.0, 0.0, 0.0, 1.0, 0.0, 0.0, 1.0, 0.0, 0.0, 1.0, 0.0, 0.0, 1.0, 0.0, 0.0, 1.0, 0.0, 0.0, 1.0, 0.0, 0.0, 1.0, 0.0, 0.0, 1.0, 0.0, 0.0, 1.0, 0.0, 0.0, 1.0, 0.0, 0.0, 1.0, 0.0, 0.0, -1.0, 0.0, 0.0, -1.0, 0.0, 0.0, -1.0, 0.0, 0.0, -1.0, 0.0, 0.0, -1.0, 0.0, 0.0, -1.0, 0.0, 0.0, -1.0, 0.0, 0.0, -1.0, 0.0, 0.0, -1.0, 0.0, 0.0, -1.0, 0.0, 0.0, -1.0, 0.0, 0.0, -1.0, 0.0, -1.0, 0.0, 0.0, -1.0, 0.0, 0.0, -1.0, 0.0, 0.0, -1.0, 0.0, 0.0, -1.0, 0.0, 0.0, -1.0, 0.0, 0.0, 1.0, 0.0, 0.0, 1.0, 0.0, 0.0, 1.0, 0.0, 0.0, 1.0, 0.0, 0.0, 1.0, 0.0, 0.0, 1.0, 0.0, 0.0, -1.0, 0.0, 0.0, -1.0, 0.0, 0.0, -1.0, 0.0, 0.0, -1.0, 0.0, 0.0, -1.0, 0.0, 0.0, -1.0, 0.0, 0.0, -1.0, 0.0, 0.0, -1.0, 0.0, 0.0, -1.0, 0.0, 0.0, -1.0, 0.0, 0.0, -1.0, 0.0, 0.0, -1.0, 0.0, 0.0, 1.0, 0.0, 0.0, 1.0, 0.0, 0.0, 1.0, 0.0, 0.0, 1.0, 0.0, 0.0, 1.0, 0.0, 0.0, 1.0, 0.0, 0.0, -1.0, 0.0, 0.0, -1.0, 0.0, 0.0, -1.0, 0.0, 0.0, -1.0, 0.0, 0.0, -1.0, 0.0, 0.0, -1.0, 0.0, 0.0, 0.0, -1.0, 0.0, 0.0, -1.0, 0.0, 0.0, -1.0, 0.0, 0.0, -1.0, 0.0, 0.0, -1.0, 0.0, 0.0, -1.0, 0.0, -1.0, 0.0, 0.0, -1.0, 0.0, 0.0, -1.0, 0.0, 0.0, -1.0, 0.0, 0.0, -1.0, 0.0, 0.0, -1.0, 0.0, 0.0, 0.0, 1.0, 0.0, 0.0, 1.0, 0.0, 0.0, 1.0, 0.0, 0.0, 1.0, 0.0, 0.0, 1.0, 0.0, 0.0, 1.0, 0.0, 0.0, 0.0, 1.0, 0.0, 0.0, 1.0, 0.0, 0.0, 1.0, 0.0, 0.0, 1.0, 0.0, 0.0, 1.0, 0.0, 0.0, 1.0, 0.0, 0.0, -1.0, 0.0, 0.0, -1.0, 0.0, 0.0, -1.0, 0.0, 0.0, -1.0, 0.0, 0.0, -1.0, 0.0, 0.0, -1.0, 0.0, 0.0, -1.0, 0.0, 0.0, -1.0, 0.0, 0.0, -1.0, 0.0, 0.0, -1.0, 0.0, 0.0, -1.0, 0.0, 0.0, -1.0, -1.0, 0.0, 0.0, -1.0, 0.0, 0.0, -1.0, 0.0, 0.0, -1.0, 0.0, 0.0, -1.0, 0.0, 0.0, -1.0, 0.0, 0.0, -1.0, 0.0, 0.0, -1.0, 0.0, 0.0, -1.0, 0.0, 0.0, -1.0, 0.0, 0.0, -1.0, 0.0, 0.0, -1.0, 0.0, 0.0, -1.0, 0.0, 0.0, -1.0, 0.0, 0.0, -1.0, 0.0, 0.0, -1.0, 0.0, 0.0, -1.0, 0.0, 0.0, -1.0, 0.0, 0.0, 0.0, 0.0, 1.0, 0.0, 0.0, 1.0, 0.0, 0.0, 1.0, 0.0, 0.0, 1.0, 0.0, 0.0, 1.0, 0.0, 0.0, 1.0, 0.0, 0.0, 1.0, 0.0, 0.0, 1.0, 0.0, 0.0, 1.0, 0.0, 0.0, 1.0, 0.0, 0.0, 1.0, 0.0, 0.0, 1.0, 0.0, 0.0, 1.0, 0.0, 0.0, 1.0, 0.0, 0.0, 1.0, 0.0, 0.0, 1.0, 0.0, 0.0, 1.0, 0.0, 0.0, 1.0, 0.0, 0.0, 1.0, 0.0, 0.0, 1.0, 0.0, 0.0, 1.0, 0.0, 0.0, 1.0, 0.0, 0.0, 1.0, 0.0, 0.0, 1.0, 0.0, 0.0, -1.0, 0.0, 0.0, -1.0, 0.0, 0.0, -1.0, 0.0, 0.0, -1.0, 0.0, 0.0, -1.0, 0.0, 0.0, -1.0, 0.0, -1.609e-08, 0.0, 4.777e-05, 2.291e-09, -1.0, 4.777e-05, 2.291e-09, -1.0, 0.0, -1.609e-08, 0.0, 4.777e-05, 2.291e-09, -1.0, 4.777e-05, 2.291e-09, -1.0, 0.0, 0.0, -1.0, 0.0, 0.0, -1.0, 0.0, 0.0, -1.0, 0.0, 0.0, -1.0, 0.0, 0.0, -1.0, 0.0, 0.0, -1.0, 0.0, 0.0, -1.0, 0.0, 0.0, -1.0, 0.0, 0.0, -1.0, 0.0, 0.0, -1.0, 0.0, 0.0, -1.0, 0.0, 0.0, -1.0, 0.0, 0.0, -1.0, 0.0, 0.0, -1.0, 0.0, 0.0, -1.0, 0.0, 0.0, -1.0, 0.0, 0.0, -1.0, 0.0, 0.0, -1.0, 1.0, 0.0, 0.0, 1.0, 0.0, 0.0, 1.0, 0.0, 0.0, 1.0, 0.0, 0.0, 1.0, 0.0, 0.0, 1.0, 0.0, 0.0, 1.0, 0.0, 0.0, 1.0, 0.0, 0.0, 1.0, 0.0, 0.0, 1.0, 0.0, 0.0, 1.0, 0.0, 0.0, 1.0, 0.0, 0.0, 1.0, -2.794e-06, 0.0, 1.0, -2.794e-06, 0.0, 1.0, -2.794e-06, 0.0, 1.0, 0.0, 0.0, 1.0, 0.0, 0.0, 1.0, 0.0, 0.0, 0.0, 1.0, 0.0, 0.0, 1.0, 0.0, 0.0, 1.0, 0.0, 0.0, 1.0, 0.0, 0.0, 1.0, 0.0, 0.0, 1.0, 0.0, 0.0, 1.0, 0.0, 0.0, 1.0, 0.0, 0.0, 1.0, 0.0, 0.0, 1.0, 0.0, 0.0, 1.0, 0.0, 0.0, 1.0, 0.0, 0.0, 1.0, 0.0, 0.0, 1.0, 0.0, 0.0, 1.0, 0.0, 0.0, 1.0, 0.0, 0.0, 1.0, 0.0, 0.0, 1.0, 0.0, 0.0, 1.0, 0.0, 0.0, 1.0, 0.0, 0.0, 1.0, 0.0, 0.0, 1.0, 0.0, 0.0, 1.0, 0.0, 0.0, 1.0, 0.0, 0.0, 1.0, 0.0, 0.0, 1.0, 0.0, 0.0, 1.0, 0.0, 0.0, 1.0, 0.0, 0.0, 1.0, 0.0, 0.0, 1.0, 0.0, 0.0, 1.0, 0.0, 0.0, 1.0, 0.0, 0.0, 1.0, 0.0, 0.0, 1.0, 0.0, 0.0, 1.0, 0.0, 0.0, 1.0, 0.0, 0.0, 1.0, 0.0, 0.0, 1.0, 0.0, 0.0, 1.0, 0.0, 0.0, 1.0, 0.0, 0.0, 1.0, 0.0, 0.0, 1.0, 0.0, 0.0, 1.0, 0.0, 0.0, 1.0, 0.0, 0.0, 1.0, 0.0, 0.0, 1.0, 0.0, 0.0, 1.0, 0.0, 0.0, 1.0, 0.0, 0.0, 1.0, 0.0, 0.0, 1.0, 0.0, 0.0, 1.0, 0.0, 0.0, 1.0, 0.0, 0.0, 1.0, 0.0, 0.0, 1.0, 0.0, 0.0, 1.0, 0.0, 0.0, 1.0, 0.0, 0.0, 1.0, 0.0, 0.0, 1.0, 0.0, 0.0, 1.0, 0.0, 0.0, 1.0, 0.0, 0.0, 1.0, 0.0, 0.0, 1.0, 0.0, 0.0, 1.0, 0.0, 0.0, 1.0, 0.0, 0.0, 1.0, 0.0, 0.0, 1.0, 0.0, 0.0, 1.0, 0.0, 0.0, 1.0, 0.0, 0.0, 1.0, 0.0, 0.0, 1.0, 0.0, 0.0, 1.0, 0.0, 0.0, 1.0, 0.0, 0.0, 0.0, -1.0, 0.0, 0.0, -1.0, 0.0, 0.0, -1.0, 0.0, 0.0, -1.0, 0.0, 0.0, -1.0, 0.0, 0.0, -1.0, 0.0, 0.0, -1.0, 0.0, 0.0, -1.0, 0.0, 0.0, -1.0, -4.371e-08, -4.767e-05, -1.0, -4.371e-08, 4.797e-05, -1.0, -4.371e-08, 4.797e-05, -1.0, 0.0, 0.0, -1.0, 0.0, 0.0, -1.0, 0.0, 0.0, -1.0, 0.0, 0.0, -1.0, 0.0, 0.0, -1.0, 0.0, 0.0, -1.0, 0.0, 0.0, -1.0, 0.0, 0.0, -1.0, 0.0, 0.0, -1.0, 0.0, 0.0, -1.0, 0.0, 0.0, -1.0, 0.0, 0.0, -1.0, 0.0, 0.0, -1.0, 0.0, 0.0, -1.0, 0.0, 0.0, -1.0, 0.0, 0.0, -1.0, 0.0, 0.0, -1.0, 0.0, 0.0, -1.0, 0.0, 0.0, -1.0, 0.0, 0.0, -1.0, 0.0, 0.0, -1.0, 0.0, 0.0, -1.0, 0.0, 0.0, -1.0, 0.0, 0.0, -1.0, 0.0, -1.0, 0.0, 0.0, -1.0, 0.0, 0.0, -1.0, 0.0, 0.0, -1.0, 0.0, 0.0, -1.0, 0.0, 0.0, -1.0, 0.0, 0.0, -1.0, 0.0, 0.0, -1.0, 0.0, 0.0, -1.0, 0.0, 0.0, -1.0, 6.209e-07, 0.0, -1.0, 6.209e-07, 0.0, -1.0, 6.209e-07, 0.0, -1.0, 0.0, 0.0, -1.0, 0.0, 0.0, -1.0, 0.0, 0.0, -1.0, 0.0, 0.0, -1.0, 0.0, 0.0, -1.0, 0.0, 0.0, 0.0, -1.0, 0.0, 0.0, -1.0, 0.0, 0.0, -1.0, 0.0, 0.0, -1.0, 0.0, 0.0, -1.0, 0.0, 0.0, -1.0, 0.0, 0.0, -1.0, 0.0, 0.0, -1.0, 0.0, 0.0, -1.0, -4.371e-08, -4.767e-05, -1.0, -4.371e-08, 4.797e-05, -1.0, -4.371e-08, 4.797e-05, -1.0, 0.0, 0.0, -1.0, 0.0, 0.0, -1.0, 0.0, 0.0, -1.0, 0.0, 0.0, -1.0, 0.0, 0.0, -1.0, 0.0, 0.0, -1.0, 0.0, 0.0, -1.0, 0.0, 0.0, -1.0, 0.0, 0.0, -1.0, 0.0, 0.0, -1.0, 0.0, 0.0, -1.0, 0.0, 0.0, -1.0, 1.0, 0.0, 0.0, 1.0, 0.0, 0.0, 1.0, 0.0, 0.0, 1.0, 0.0, 0.0, 1.0, 0.0, 0.0, 1.0, 0.0, 0.0, 0.0, 0.0, -1.0, 0.0, 0.0, -1.0, 0.0, 0.0, -1.0, 0.0, 0.0, -1.0, 0.0, 0.0, -1.0, 0.0, 0.0, -1.0, 0.0, 0.0, 0.0, -1.0, 2.291e-09, -4.777e-05, 1.0, 2.291e-09, 4.777e-05, 0.0, 0.0, 0.0, -1.0, 2.291e-09, -4.777e-05, -1.0, 2.291e-09, -4.777e-05, 0.0, 0.0, -1.0, 0.0, 0.0, -1.0, 0.0, 0.0, -1.0, 0.0, 0.0, -1.0, 0.0, 0.0, -1.0, 0.0, 0.0, -1.0, 6.848e-08, 0.0, -1.0, 6.848e-08, 0.0, -1.0, 6.848e-08, 0.0, -1.0, 0.0, 0.0, -1.0, 0.0, 0.0, -1.0, 0.0, 0.0, -1.0, 0.0, 0.0, -1.0, 0.0, 0.0, -1.0, 0.0, 0.0, -1.0, 0.0, 0.0, -1.0, 0.0, 0.0, -1.0, 0.0, 0.0, -1.0, -1.0, 0.0, 0.0, -1.0, 0.0, 0.0, -1.0, 0.0, 0.0, -1.0, 0.0, 0.0, -1.0, 0.0, 0.0, -1.0, 0.0, 0.0, -1.0, 0.0, 0.0, -1.0, 0.0, 0.0, -1.0, 0.0, 0.0, 0.0, 0.0, -2.976e-05, 0.0, -0.9239, -0.3827, 0.2706, -0.9239, 0.2706, 0.0, 0.0, -2.976e-05, 0.2706, -0.9239, 0.2706, 1.0, 4.371e-08, 4.797e-05, 0.0, 0.0, -2.976e-05, 1.0, 4.371e-08, 4.797e-05, 0.0, 0.0, 0.0, 0.0, 0.0, -2.976e-05, 0.0, 0.0, 0.0, -0.2706, 0.9239, 0.2706, 0.0, 0.0, -2.976e-05, -0.2706, 0.9239, 0.2706, -0.2706, 0.9239, 0.2706, -1.0, 1.242e-05, 0.0, -1.0, 1.242e-05, 0.0, -1.0, 1.242e-05, 0.0, -1.0, 0.0, 0.0, -1.0, 0.0, 0.0, -1.0, 0.0, 0.0, -1.0, 0.0, 0.0, -1.0, 0.0, 0.0, -1.0, 0.0, 0.0, 0.0, 0.0, 1.0, 0.0, 0.0, 1.0, 0.0, 0.0, 1.0, 0.0, 0.0, 1.0, 0.0, 0.0, 1.0, 0.0, 0.0, 1.0, 0.0, 0.0, 1.0, 0.0, 0.0, 1.0, 0.0, 0.0, 1.0, 0.0, 0.0, 1.0, 0.0, 0.0, 1.0, 0.0, 0.0, 1.0, 0.0, 0.0, 1.0, 0.0, 0.0, 1.0, 0.0, 0.0, 1.0, 0.0, 0.0, 1.0, 0.0, 0.0, 1.0, 0.0, 0.0, 1.0, 0.0, 0.0, 1.0, 0.0, 0.0, 1.0, 0.0, 0.0, 1.0, 0.0, 0.0, 1.0, 0.0, 0.0, 1.0, 0.0, 0.0, 1.0, 0.0, 0.0, 1.0, 0.0, 0.0, 1.0, 0.0, 0.0, 1.0, 0.0, 0.0, 1.0, 0.0, 0.0, 1.0, 0.0, 0.0, 1.0, 0.0, 0.0, 1.0, 0.0, 0.0, 1.0, 0.0, 0.0, 1.0, 0.0, 0.0, 1.0, 0.0, 0.0, 1.0, 0.0, 0.0, 1.0, 0.0, 0.0, 1.0, 0.0, 0.0, 1.0, 0.0, 0.0, 1.0, 0.0, 0.0, 1.0, 0.0, 0.0, 1.0, 0.0, 0.0, 1.0, 0.0, 0.0, 1.0, 0.0, 0.0, 1.0, 0.0, 0.0, 1.0, 0.0, 0.0, 1.0, 0.0, 0.0, 1.0, 0.0, 0.0, 1.0, 0.0, -1.0, 0.0, 0.0, -1.0, 0.0, 0.0, -1.0, 0.0, 0.0, -1.0, 0.0, 0.0, -1.0, 0.0, 0.0, -1.0, 0.0, 0.0, -1.0, 0.0, 0.0, -1.0, 0.0, 0.0, -1.0, 0.0, 0.0, -1.0, 0.0, 0.0, -1.0, 0.0, 0.0, -1.0, 0.0, 0.0, -1.0, 0.0, 0.0, -1.0, 0.0, 0.0, -1.0, 0.0, 0.0, -1.0, 0.0, 0.0, -1.0, 0.0, 0.0, -1.0, 0.0, 0.0, -1.0, 0.0, 0.0, -1.0, 0.0, 0.0, -1.0, 0.0, 0.0, -1.0, 0.0, 0.0, -1.0, 0.0, 0.0, -1.0, 0.0, 1.0, -1.817e-06, 0.0, 1.0, -1.817e-06, 0.0, 1.0, -1.817e-06, 0.0, 1.0, 0.0, 0.0, 1.0, 0.0, 0.0, 1.0, 0.0, 0.0, 1.0, 0.0, 0.0, 1.0, 0.0, 0.0, 1.0, 0.0, 0.0, 1.0, 4.967e-05, 0.0, 1.0, 4.967e-05, 0.0, 1.0, 4.967e-05, 0.0, 1.0, 0.0, 0.0, 1.0, 0.0, 0.0, 1.0, 0.0, 0.0, 1.0, 0.0, 0.0, 1.0, 0.0, 0.0, 1.0, 0.0, 0.0, 0.0, 0.0, 0.0, -1.0, -4.371e-08, -4.767e-05, -1.0, -4.371e-08, -4.797e-05, 0.0, 0.0, 0.0, -1.0, -4.371e-08, -4.797e-05, -1.0, 4.371e-08, -4.797e-05, 0.0, 0.0, 0.0, -1.0, 4.371e-08, -4.797e-05, -1.0, -4.371e-08, -4.797e-05, 0.0, 0.0, 0.0, -1.0, -4.371e-08, -4.797e-05, 0.0, 0.0, 0.0, 0.0, 0.0, 0.0, 0.0, 0.0, 0.0, -1.0, -4.371e-08, -4.797e-05, -1.0, 0.0, 0.0, -1.0, 0.0, 0.0, -1.0, 0.0, 0.0, -1.0, 0.0, 0.0, -1.0, 0.0, 0.0, -1.0, 0.0, 0.0, 1.0, 0.0, 0.0, 1.0, 0.0, 0.0, 1.0, 0.0, 0.0, 1.0, 0.0, 0.0, 1.0, 0.0, 0.0, 1.0, 0.0, 0.0, -1.0, 0.0, 0.0, -1.0, 0.0, 0.0, -1.0, 0.0, 0.0, -1.0, 0.0, 0.0, -1.0, 0.0, 0.0, -1.0, 0.0, 0.0, 0.0, 1.0, 0.0, 0.0, 1.0, 0.0, 0.0, 1.0, 0.0, 0.0, 1.0, 0.0, 0.0, 1.0, 0.0, 0.0, 1.0, 0.0, 1.0, 0.0, 0.0, 1.0, 0.0, 0.0, 1.0, 0.0, 0.0, 1.0, 0.0, 0.0, 1.0, 0.0, 0.0, 1.0, 0.0, 0.0, 0.0, 0.0, -1.0, 0.0, 0.0, -1.0, 0.0, 0.0, -1.0, 0.0, 0.0, -1.0, 0.0, 0.0, -1.0, 0.0, 0.0, -1.0, -1.0, 0.0, 0.0, -1.0, 0.0, 0.0, -1.0, 0.0, 0.0, -1.0, 0.0, 0.0, -1.0, 0.0, 0.0, -1.0, 0.0, 0.0, 0.0, 0.0, -1.0, 0.0, 0.0, -1.0, 0.0, 0.0, -1.0, 0.0, 0.0, -1.0, 0.0, 0.0, -1.0, 0.0, 0.0, -1.0, 0.0, 1.0, 0.0, 0.0, 1.0, 0.0, 0.0, 1.0, 0.0, 0.0, 1.0, 0.0, 0.0, 1.0, 0.0, 0.0, 1.0, 0.0, 0.0, 1.0, 0.0, 0.0, 1.0, 0.0, 0.0, 1.0, 0.0, 0.0, 1.0, 0.0, 0.0, 1.0, 0.0, 0.0, 1.0, 0.0, 1.0, 0.0, 0.0, 1.0, 0.0, 0.0, 1.0, 0.0, 0.0, 1.0, 0.0, 0.0, 1.0, 0.0, 0.0, 1.0, 0.0, 0.0, 0.0, 0.0, 1.0, 0.0, 0.0, 1.0, 0.0, 0.0, 1.0, 0.0, 0.0, 1.0, 0.0, 0.0, 1.0, 0.0, 0.0, 1.0, 0.0, 0.0, -1.0, 0.0, 0.0, -1.0, 0.0, 0.0, -1.0, 0.0, 0.0, -1.0, 0.0, 0.0, -1.0, 0.0, 0.0, -1.0, -1.0, 0.0, 0.0, -1.0, 0.0, 0.0, -1.0, 0.0, 0.0, -1.0, 0.0, 0.0, -1.0, 0.0, 0.0, -1.0, 0.0, 0.0, -1.0, 0.0, 0.0, -1.0, 0.0, 0.0, -1.0, 0.0, 0.0, -1.0, 0.0, 0.0, -1.0, 0.0, 0.0, -1.0, 0.0, 0.0, 0.0, 0.0, 1.0, 0.0, 0.0, 1.0, 0.0, 0.0, 1.0, 0.0, 0.0, 1.0, 0.0, 0.0, 1.0, 0.0, 0.0, 1.0, 1.0, 0.0, 0.0, 1.0, 0.0, 0.0, 1.0, 0.0, 0.0, 1.0, 0.0, 0.0, 1.0, 0.0, 0.0, 1.0, 0.0, 0.0, 0.0, 0.0, 1.0, 0.0, 0.0, 1.0, 0.0, 0.0, 1.0, 0.0, 0.0, 1.0, 0.0, 0.0, 1.0, 0.0, 0.0, 1.0, 0.0, -1.0, 0.0, 0.0, -1.0, 0.0, 0.0, -1.0, 0.0, 0.0, -1.0, 0.0, 0.0, -1.0, 0.0, 0.0, -1.0, 0.0, 0.0, 0.0, 1.0, 0.0, 0.0, 1.0, 0.0, 0.0, 1.0, 0.0, 0.0, 1.0, 0.0, 0.0, 1.0, 0.0, 0.0, 1.0, 0.0, -1.0, 0.0, 0.0, -1.0, 0.0, 0.0, -1.0, 0.0, 0.0, -1.0, 0.0, 0.0, -1.0, 0.0, 0.0, -1.0, 0.0, 0.0, -1.0, 0.0, 0.0, -1.0, 0.0, 0.0, -1.0, 0.0, 0.0, -1.0, 0.0, 0.0, -1.0, 0.0, 0.0, -1.0, 0.0, 0.0, -1.0, 0.0, 0.0, -1.0, 0.0, 0.0, -1.0, 0.0, 0.0, -1.0, 0.0, 0.0, -1.0, 0.0, 0.0, -1.0, 0.0, 0.0, -1.0, 0.0, 0.0, -1.0, 0.0, 0.0, -1.0, 0.0, 0.0, -1.0, 3.16e-08, 0.0, -1.0, 3.16e-08, 0.0, -1.0, 3.16e-08, -1.0, 0.0, 0.0, -1.0, 0.0, 0.0, -1.0, 0.0, 0.0, -1.0, 0.0, 0.0, -1.0, 0.0, 0.0, -1.0, 0.0, 0.0, 0.0, 1.0, 0.0, 0.0, 1.0, 0.0, 0.0, 1.0, 0.0, 0.0, 1.0, 0.0, 0.0, 1.0, 0.0, 0.0, 1.0, 0.0, 1.0, 0.0, 0.0, 1.0, 0.0, 0.0, 1.0, 0.0, 0.0, 1.0, 0.0, 0.0, 1.0, 0.0, 0.0, 1.0, 0.0, 0.0, 0.0, 0.0, -1.0, 0.0, 0.0, -1.0, 0.0, 0.0, -1.0, 0.0, 0.0, -1.0, 0.0, 0.0, -1.0, 0.0, 0.0, -1.0, 0.0, 0.0, 1.0, 0.0, 0.0, 1.0, 0.0, 0.0, 1.0, 0.0, 0.0, 1.0, 0.0, 0.0, 1.0, 0.0, 0.0, 1.0, 0.0, -1.0, 0.0, 0.0, -1.0, 0.0, 0.0, -1.0, 0.0, 0.0, -1.0, 0.0, 0.0, -1.0, 0.0, 0.0, -1.0, 0.0, 0.9772, -0.2125, 0.0, 0.9772, -0.2125, 0.0, 0.9772, -0.2125, 0.0, 0.9772, -0.2125, 0.0, 0.9772, -0.2125, 0.0, 0.9772, -0.2125, 0.0, 0.0, -0.332, 0.9433, 0.0, -0.332, 0.9433, 0.0, -0.332, 0.9433, 0.0, -0.332, 0.9433, 0.0, -0.332, 0.9433, 0.0, -0.332, 0.9433, -0.9772, -0.2125, 0.0, -0.9772, -0.2125, 0.0, -0.9772, -0.2125, 0.0, -0.9772, -0.2125, 0.0, -0.9772, -0.2125, 0.0, -0.9772, -0.2125, 0.0, 0.0, -0.332, -0.9433, 0.0, -0.332, -0.9433, 0.0, -0.332, -0.9433, 0.0, -0.332, -0.9433, 0.0, -0.332, -0.9433, 0.0, -0.332, -0.9433, 0.0, -1.0, 0.0, 0.0, -1.0, 0.0, 0.0, -1.0, 0.0, 0.0, -1.0, 0.0, 0.0, -1.0, 0.0, 0.0, -1.0, 0.0, -0.9772, -0.2125, 0.0, -0.9772, -0.2125, 0.0, -0.9772, -0.2125, 0.0, -0.9772, -0.2125, 0.0, -0.9772, -0.2125, 0.0, -0.9772, -0.2125, 0.0, 0.0, -0.332, -0.9433, 0.0, -0.332, -0.9433, 0.0, -0.332, -0.9433, 0.0, -0.332, -0.9433, 0.0, -0.332, -0.9433, 0.0, -0.332, -0.9433, 0.9772, -0.2125, 0.0, 0.9772, -0.2125, 0.0, 0.9772, -0.2125, 0.0, 0.9772, -0.2125, 0.0, 0.9772, -0.2125, 0.0, 0.9772, -0.2125, 0.0, 0.0, -0.332, 0.9433, 0.0, -0.332, 0.9433, 0.0, -0.332, 0.9433, 0.0, -0.332, 0.9433, 0.0, -0.332, 0.9433, 0.0, -0.332, 0.9433, 0.0, 0.0, -1.0, 0.0, 0.0, -1.0, 0.0, 0.0, -1.0, 0.0, 0.0, -1.0, 0.0, 0.0, -1.0, 0.0, 0.0, -1.0, -1.0, 0.0, 0.0, -1.0, 0.0, 0.0, -1.0, 0.0, 0.0, -1.0, 0.0, 0.0, -1.0, 0.0, 0.0, -1.0, 0.0, 0.0, 0.0, 0.0, 1.0, 0.0, 0.0, 1.0, 0.0, 0.0, 1.0, 0.0, 0.0, 1.0, 0.0, 0.0, 1.0, 0.0, 0.0, 1.0, 0.0, 1.0, 0.0, 0.0, 1.0, 0.0, 0.0, 1.0, 0.0, 0.0, 1.0, 0.0, 0.0, 1.0, 0.0, 0.0, 1.0, 0.0, 1.0, 0.0, 0.0, 1.0, 0.0, 0.0, 1.0, 0.0, 0.0, 1.0, 0.0, 0.0, 1.0, 0.0, 0.0, 1.0, 0.0, 0.0, 0.0, -1.0, 0.0, 0.0, -1.0, 0.0, 0.0, -1.0, 0.0, 0.0, -1.0, -1.265e-07, 0.0, -1.0, -1.265e-07, 0.0, -1.0, -1.265e-07, 0.0, -1.0, 0.0, 0.0, -1.0, 0.0, 0.0, -1.0, 0.0, 0.0, -1.0, 0.0, 0.0, -1.0, 0.0, 0.0, -1.0, 0.0, 0.0, -1.0, 0.0, 0.0, -1.0, 0.0, 0.0, -1.0, 0.0, 0.0, -1.0, 0.0, 0.0, -1.0, 0.0, 0.0, -1.0, 0.0, 0.0, -1.0, 0.0, 0.0, -1.0, 0.0, 0.0, -1.0, 0.0, 0.0, -1.0, 0.0, 0.0, -1.0, 0.0, 0.0, -1.0, 0.0])] * 3)])

# ---- objects
ob_bookcase_closed_doors = bpy.data.objects.new('bookcase_closed_doors', me_bookcase_closed_doors)
ob_collider = bpy.data.objects.new('collider', None)

# ---- transforms, parenting, visibility, modifiers, constraints
ob_bookcase_closed_doors.location = (0.0, 0.0, 0.0)
ob_bookcase_closed_doors.rotation_mode = 'QUATERNION'
ob_bookcase_closed_doors.rotation_quaternion = (1.0, 0.0, 0.0, 0.0)
ob_bookcase_closed_doors.scale = (1.884, 1.884, 1.884)
ob_bookcase_closed_doors.lineart.crease_threshold = 0.0
ob_collider.parent = ob_bookcase_closed_doors
ob_collider.matrix_parent_inverse = Matrix(((0.5309, -0.0, 0.0, -0.0), (-0.0, 0.5309, -0.0, 0.0), (0.0, -0.0, 0.5309, -0.0), (-0.0, 0.0, -0.0, 1.0)))
ob_collider.location = (0.0, 0.0, 0.8)
ob_collider.scale = (0.7, 0.4, 1.54)
ob_collider.empty_display_type = 'CUBE'
ob_collider.empty_display_size = 0.5
ob_collider.lineart.crease_threshold = 0.0

# ---- collection membership
scene.collection.objects.link(ob_bookcase_closed_doors)
scene.collection.objects.link(ob_collider)

# ---- scene / render settings (as saved in the file)
scene.frame_start = 1; scene.frame_end = 250; scene.frame_set(1)
scene.render.engine = 'BLENDER_EEVEE_NEXT'
scene.cycles.use_denoising = False
scene.cycles.samples = 128
scene.cycles.sampling_pattern = 'TABULATED_SOBOL'
scene.cycles.use_adaptive_sampling = False
scene.cycles.use_light_tree = False
scene.view_settings.view_transform = 'Filmic'
bpy.context.view_layer.update()

# ---- added for rendering (the .blend has no active camera and no usable light): camera, sun
cam_auto = bpy.data.cameras.new('AutoCamera')
cam_auto.lens = 50.0
cam_auto.sensor_width = 36.0
cam_auto.clip_end = 1000.0
ob_auto_camera = bpy.data.objects.new('AutoCamera', cam_auto)
scene.collection.objects.link(ob_auto_camera)
ob_auto_camera.location = (1.69428, -2.04255, 2.15601)
ob_auto_camera.rotation_euler = (1.09748, -7.21219e-08, 0.694738)
scene.camera = ob_auto_camera
light_auto_sun = bpy.data.lights.new('AutoSun', 'SUN')
light_auto_sun.energy = 3.0
light_auto_sun.angle = 0.0523599
ob_auto_sun = bpy.data.objects.new('AutoSun', light_auto_sun)
scene.collection.objects.link(ob_auto_sun)
ob_auto_sun.rotation_euler = (0.872665, 0.174533, 0.523599)
bpy.context.view_layer.update()
